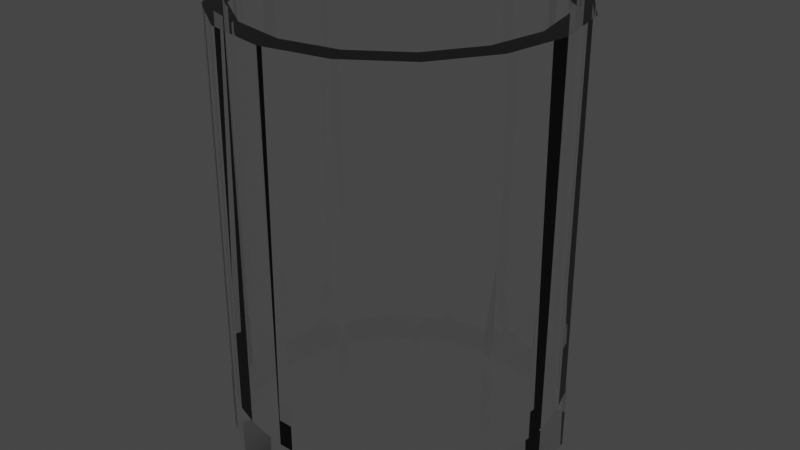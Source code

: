 # Source: DrinkingGlass.blend  (saved by Blender 2.93.20; exported with 4.5.12 LTS)
import bpy
from mathutils import Matrix  # noqa: F401  (used for matrix-valued properties, if any)

bpy.ops.wm.read_factory_settings(use_empty=True)
scene = bpy.context.scene
scene.name = 'Scene'

# ---- collections
col_drinkingglass = bpy.data.collections.new('DrinkingGlass'); scene.collection.children.link(col_drinkingglass)

# ---- materials (node trees are filled in below, after node groups)
mat_glassmat = bpy.data.materials.new('GlassMat')
mat_glassmat.use_transparent_shadow = False

# ---- material node trees
mat_glassmat.use_nodes = True; mat_glassmat.node_tree.nodes.clear()
_N = mat_glassmat.node_tree.nodes; _L = mat_glassmat.node_tree.links
n0 = _N.new('ShaderNodeOutputMaterial'); n0.name = 'Material Output'; n0.location = (300, 300)
n1 = _N.new('ShaderNodeBsdfGlass'); n1.name = 'Glass BSDF'; n1.location = (10, 300)
n1.distribution = 'BECKMANN'
n1.inputs[0].default_value = (1.0, 1.0, 1.0, 0.0)
n1.inputs[2].default_value = 1.45
_L.new(n1.outputs[0], n0.inputs[0])
n0.is_active_output = True

# ---- world
world_world = bpy.data.worlds.new('World'); scene.world = world_world
world_world.use_nodes = True; world_world.node_tree.nodes.clear()
_N = world_world.node_tree.nodes; _L = world_world.node_tree.links
n0 = _N.new('ShaderNodeOutputWorld'); n0.name = 'World Output'; n0.location = (300, 300)
n1 = _N.new('ShaderNodeBackground'); n1.name = 'Background'; n1.location = (10, 300)
n1.inputs[0].default_value = (0.05088, 0.05088, 0.05088, 1.0)
_L.new(n1.outputs[0], n0.inputs[0])
n0.is_active_output = True
world_world.color = (0.05088, 0.05088, 0.05088)
world_world.use_sun_shadow = False
world_world.sun_shadow_jitter_overblur = 0.0

# ---- meshes
me_drinkingglass = bpy.data.meshes.new('DrinkingGlass')
me_drinkingglass.from_pydata([(-0.8211, -0.8211, 0.0), (0.8211, -0.8211, 0.0), (-0.8211, 0.8211, 0.0), (0.8211, 0.8211, 0.0), (-1.161, 9.433e-08, 0.0), (-1.204e-07, -1.161, 0.0), (1.161, -1.018e-07, 0.0), (7.57e-08, 1.161, 0.0), (0.0, 0.0, 0.0), (-1.073, -0.4444, 0.0), (0.4444, -1.073, 0.0), (1.073, 0.4444, 0.0), (-0.4444, 1.073, 0.0), (-1.073, 0.4444, 0.0), (-0.4444, -1.073, 0.0), (1.073, -0.4444, 0.0), (0.4444, 1.073, 0.0), (2.638e-08, 0.6036, 0.0), (-2.638e-08, -0.6036, 0.0), (-0.6036, 2.638e-08, 0.0), (0.6036, -2.638e-08, 0.0), (0.5152, -0.5152, 0.0), (-0.5152, -0.5152, 0.0), (-0.5152, 0.5152, 0.0), (0.5152, 0.5152, 0.0), (-0.8211, -0.8211, 3.0), (0.8211, -0.8211, 3.0), (-0.8211, 0.8211, 3.0), (0.8211, 0.8211, 3.0), (-1.161, 9.433e-08, 3.0), (-1.204e-07, -1.161, 3.0), (1.161, -1.018e-07, 3.0), (7.57e-08, 1.161, 3.0), (-0.9303, 0.3854, 0.3255), (-1.073, -0.4444, 3.0), (0.4444, -1.073, 3.0), (1.073, 0.4444, 3.0), (-0.4444, 1.073, 3.0), (-1.073, 0.4444, 3.0), (-0.4444, -1.073, 3.0), (1.073, -0.4444, 3.0), (0.4444, 1.073, 3.0), (-0.712, 0.712, 0.3255), (-0.3854, 0.9303, 0.3255), (0.712, 0.712, 0.3255), (0.9303, 0.3854, 0.3255), (0.712, -0.712, 0.3255), (0.3854, -0.9303, 0.3255), (-0.712, -0.712, 0.3255), (-0.9303, -0.3854, 0.3255), (-0.9303, -0.3854, 3.0), (-0.712, -0.712, 3.0), (0.3854, -0.9303, 3.0), (0.712, -0.712, 3.0), (0.9303, 0.3854, 3.0), (0.712, 0.712, 3.0), (-0.3854, 0.9303, 3.0), (-0.712, 0.712, 3.0), (-0.9303, 0.3854, 3.0), (-1.007, 8.148e-08, 3.0), (-0.3854, -0.9303, 3.0), (-1.057e-07, -1.007, 3.0), (0.9303, -0.3854, 3.0), (1.007, -8.858e-08, 3.0), (0.3854, 0.9303, 3.0), (6.438e-08, 1.007, 3.0), (-1.007, 8.148e-08, 0.3255), (-0.3854, -0.9303, 0.3255), (-1.057e-07, -1.007, 0.3255), (0.9303, -0.3854, 0.3255), (1.007, -8.858e-08, 0.3255), (0.3854, 0.9303, 0.3255), (6.438e-08, 1.007, 0.3255), (2.161e-08, 0.5234, 0.3255), (-2.415e-08, -0.5234, 0.3255), (-1.266e-09, -3.166e-10, 0.3255), (-0.5234, 2.256e-08, 0.3255), (0.5234, -2.32e-08, 0.3255), (0.4468, -0.4468, 0.3255), (-0.4468, -0.4468, 0.3255), (-0.4468, 0.4468, 0.3255), (0.4468, 0.4468, 0.3255)], [], [(24, 16, 3, 11), (23, 12, 7, 17), (22, 19, 8, 18), (21, 20, 6, 15), (18, 8, 20, 21), (5, 18, 21, 10), (10, 21, 15, 1), (9, 4, 19, 22), (0, 9, 22, 14), (14, 22, 18, 5), (13, 2, 12, 23), (4, 13, 23, 19), (19, 23, 17, 8), (17, 7, 16, 24), (8, 17, 24, 20), (20, 24, 11, 6), (32, 37, 56, 65), (34, 25, 51, 50), (41, 32, 65, 64), (31, 36, 54, 63), (40, 31, 63, 62), (30, 35, 52, 61), (39, 30, 61, 60), (29, 34, 50, 59), (28, 41, 64, 55), (38, 29, 59, 58), (26, 40, 62, 53), (37, 27, 57, 56), (25, 39, 60, 51), (36, 28, 55, 54), (27, 38, 58, 57), (35, 26, 53, 52), (14, 5, 30, 39), (5, 10, 35, 30), (15, 6, 31, 40), (6, 11, 36, 31), (16, 7, 32, 41), (9, 0, 25, 34), (7, 12, 37, 32), (10, 1, 26, 35), (2, 13, 38, 27), (11, 3, 28, 36), (0, 14, 39, 25), (12, 2, 27, 37), (1, 15, 40, 26), (13, 4, 29, 38), (3, 16, 41, 28), (4, 9, 34, 29), (53, 62, 69, 46), (56, 57, 42, 43), (51, 60, 67, 48), (54, 55, 44, 45), (57, 58, 33, 42), (52, 53, 46, 47), (65, 56, 43, 72), (50, 51, 48, 49), (64, 65, 72, 71), (63, 54, 45, 70), (62, 63, 70, 69), (61, 52, 47, 68), (60, 61, 68, 67), (59, 50, 49, 66), (55, 64, 71, 44), (58, 59, 66, 33), (81, 45, 44, 71), (80, 73, 72, 43), (79, 74, 75, 76), (78, 69, 70, 77), (74, 78, 77, 75), (68, 47, 78, 74), (47, 46, 69, 78), (49, 79, 76, 66), (48, 67, 79, 49), (67, 68, 74, 79), (33, 80, 43, 42), (66, 76, 80, 33), (76, 75, 73, 80), (73, 81, 71, 72), (75, 77, 81, 73), (77, 70, 45, 81)])
_uv = me_drinkingglass.uv_layers.new(name='UVMap')
_uv.uv.foreach_set('vector', [0.75, 0.75, 0.75, 1.0, 1.0, 1.0, 1.0, 0.75, 0.25, 0.75, 0.25, 1.0, 0.5, 1.0, 0.5, 0.75, 0.25, 0.25, 0.25, 0.5, 0.5, 0.5, 0.5, 0.25, 0.75, 0.25, 0.75, 0.5, 1.0, 0.5, 1.0, 0.25, 0.5, 0.25, 0.5, 0.5, 0.75, 0.5, 0.75, 0.25, 0.5, 0.0, 0.5, 0.25, 0.75, 0.25, 0.75, 0.0, 0.75, 0.0, 0.75, 0.25, 1.0, 0.25, 1.0, 0.0, 0.0, 0.25, 0.0, 0.5, 0.25, 0.5, 0.25, 0.25, 0.0, 0.0, 0.0, 0.25, 0.25, 0.25, 0.25, 0.0, 0.25, 0.0, 0.25, 0.25, 0.5, 0.25, 0.5, 0.0, 0.0, 0.75, 0.0, 1.0, 0.25, 1.0, 0.25, 0.75, 0.0, 0.5, 0.0, 0.75, 0.25, 0.75, 0.25, 0.5, 0.25, 0.5, 0.25, 0.75, 0.5, 0.75, 0.5, 0.5, 0.5, 0.75, 0.5, 1.0, 0.75, 1.0, 0.75, 0.75, 0.5, 0.5, 0.5, 0.75, 0.75, 0.75, 0.75, 0.5, 0.75, 0.5, 0.75, 0.75, 1.0, 0.75, 1.0, 0.5, 0.5, 1.0, 0.25, 1.0, 0.25, 1.0, 0.5, 1.0, 0.0, 0.25, 0.0, 0.0, 0.0, 0.0, 0.0, 0.25, 0.75, 1.0, 0.5, 1.0, 0.5, 1.0, 0.75, 1.0, 1.0, 0.5, 1.0, 0.75, 1.0, 0.75, 1.0, 0.5, 1.0, 0.25, 1.0, 0.5, 1.0, 0.5, 1.0, 0.25, 0.5, 0.0, 0.75, 0.0, 0.75, 0.0, 0.5, 0.0, 0.25, 0.0, 0.5, 0.0, 0.5, 0.0, 0.25, 0.0, 0.0, 0.5, 0.0, 0.25, 0.0, 0.25, 0.0, 0.5, 1.0, 1.0, 0.75, 1.0, 0.75, 1.0, 1.0, 1.0, 0.0, 0.75, 0.0, 0.5, 0.0, 0.5, 0.0, 0.75, 1.0, 0.0, 1.0, 0.25, 1.0, 0.25, 1.0, 0.0, 0.25, 1.0, 0.0, 1.0, 0.0, 1.0, 0.25, 1.0, 0.0, 0.0, 0.25, 0.0, 0.25, 0.0, 0.0, 0.0, 1.0, 0.75, 1.0, 1.0, 1.0, 1.0, 1.0, 0.75, 0.0, 1.0, 0.0, 0.75, 0.0, 0.75, 0.0, 1.0, 0.75, 0.0, 1.0, 0.0, 1.0, 0.0, 0.75, 0.0, 0.25, 0.0, 0.5, 0.0, 0.5, 0.0, 0.25, 0.0, 0.5, 0.0, 0.75, 0.0, 0.75, 0.0, 0.5, 0.0, 1.0, 0.25, 1.0, 0.5, 1.0, 0.5, 1.0, 0.25, 1.0, 0.5, 1.0, 0.75, 1.0, 0.75, 1.0, 0.5, 0.75, 1.0, 0.5, 1.0, 0.5, 1.0, 0.75, 1.0, 0.0, 0.25, 0.0, 0.0, 0.0, 0.0, 0.0, 0.25, 0.5, 1.0, 0.25, 1.0, 0.25, 1.0, 0.5, 1.0, 0.75, 0.0, 1.0, 0.0, 1.0, 0.0, 0.75, 0.0, 0.0, 1.0, 0.0, 0.75, 0.0, 0.75, 0.0, 1.0, 1.0, 0.75, 1.0, 1.0, 1.0, 1.0, 1.0, 0.75, 0.0, 0.0, 0.25, 0.0, 0.25, 0.0, 0.0, 0.0, 0.25, 1.0, 0.0, 1.0, 0.0, 1.0, 0.25, 1.0, 1.0, 0.0, 1.0, 0.25, 1.0, 0.25, 1.0, 0.0, 0.0, 0.75, 0.0, 0.5, 0.0, 0.5, 0.0, 0.75, 1.0, 1.0, 0.75, 1.0, 0.75, 1.0, 1.0, 1.0, 0.0, 0.5, 0.0, 0.25, 0.0, 0.25, 0.0, 0.5, 1.0, 0.0, 1.0, 0.25, 1.0, 0.25, 1.0, 0.0, 0.25, 1.0, 0.0, 1.0, 0.0, 1.0, 0.25, 1.0, 0.0, 0.0, 0.25, 0.0, 0.25, 0.0, 0.0, 0.0, 1.0, 0.75, 1.0, 1.0, 1.0, 1.0, 1.0, 0.75, 0.0, 1.0, 0.0, 0.75, 0.0, 0.75, 0.0, 1.0, 0.75, 0.0, 1.0, 0.0, 1.0, 0.0, 0.75, 0.0, 0.5, 1.0, 0.25, 1.0, 0.25, 1.0, 0.5, 1.0, 0.0, 0.25, 0.0, 0.0, 0.0, 0.0, 0.0, 0.25, 0.75, 1.0, 0.5, 1.0, 0.5, 1.0, 0.75, 1.0, 1.0, 0.5, 1.0, 0.75, 1.0, 0.75, 1.0, 0.5, 1.0, 0.25, 1.0, 0.5, 1.0, 0.5, 1.0, 0.25, 0.5, 0.0, 0.75, 0.0, 0.75, 0.0, 0.5, 0.0, 0.25, 0.0, 0.5, 0.0, 0.5, 0.0, 0.25, 0.0, 0.0, 0.5, 0.0, 0.25, 0.0, 0.25, 0.0, 0.5, 1.0, 1.0, 0.75, 1.0, 0.75, 1.0, 1.0, 1.0, 0.0, 0.75, 0.0, 0.5, 0.0, 0.5, 0.0, 0.75, 0.75, 0.75, 1.0, 0.75, 1.0, 1.0, 0.75, 1.0, 0.25, 0.75, 0.5, 0.75, 0.5, 1.0, 0.25, 1.0, 0.25, 0.25, 0.5, 0.25, 0.5, 0.5, 0.25, 0.5, 0.75, 0.25, 1.0, 0.25, 1.0, 0.5, 0.75, 0.5, 0.5, 0.25, 0.75, 0.25, 0.75, 0.5, 0.5, 0.5, 0.5, 0.0, 0.75, 0.0, 0.75, 0.25, 0.5, 0.25, 0.75, 0.0, 1.0, 0.0, 1.0, 0.25, 0.75, 0.25, 0.0, 0.25, 0.25, 0.25, 0.25, 0.5, 0.0, 0.5, 0.0, 0.0, 0.25, 0.0, 0.25, 0.25, 0.0, 0.25, 0.25, 0.0, 0.5, 0.0, 0.5, 0.25, 0.25, 0.25, 0.0, 0.75, 0.25, 0.75, 0.25, 1.0, 0.0, 1.0, 0.0, 0.5, 0.25, 0.5, 0.25, 0.75, 0.0, 0.75, 0.25, 0.5, 0.5, 0.5, 0.5, 0.75, 0.25, 0.75, 0.5, 0.75, 0.75, 0.75, 0.75, 1.0, 0.5, 1.0, 0.5, 0.5, 0.75, 0.5, 0.75, 0.75, 0.5, 0.75, 0.75, 0.5, 1.0, 0.5, 1.0, 0.75, 0.75, 0.75])
me_drinkingglass.materials.append(mat_glassmat)
me_drinkingglass.use_remesh_fix_poles = True
me_drinkingglass.use_remesh_preserve_attributes = False
me_drinkingglass.update()

# ---- objects
ob_drinkingglass = bpy.data.objects.new('DrinkingGlass', me_drinkingglass)

# ---- transforms, parenting, visibility, modifiers, constraints
ob_drinkingglass.location = (0.0, 0.0, 0.0)

# ---- collection membership
col_drinkingglass.objects.link(ob_drinkingglass)

# ---- scene / render settings (as saved in the file)
scene.frame_start = 1; scene.frame_end = 250; scene.frame_set(1)
scene.render.engine = 'BLENDER_EEVEE_NEXT'
scene.cycles.use_denoising = False
scene.cycles.samples = 128
scene.cycles.sampling_pattern = 'TABULATED_SOBOL'
scene.cycles.use_adaptive_sampling = False
scene.cycles.use_light_tree = False
scene.view_settings.view_transform = 'Filmic'
bpy.context.view_layer.update()

# ---- added for rendering (the .blend has no active camera and no usable light): camera, sun
cam_auto = bpy.data.cameras.new('AutoCamera')
cam_auto.lens = 50.0
cam_auto.sensor_width = 36.0
cam_auto.clip_end = 1000.0
ob_auto_camera = bpy.data.objects.new('AutoCamera', cam_auto)
scene.collection.objects.link(ob_auto_camera)
ob_auto_camera.location = (4.11558, -4.93869, 4.79246)
ob_auto_camera.rotation_euler = (1.09748, -7.21219e-08, 0.694738)
scene.camera = ob_auto_camera
light_auto_sun = bpy.data.lights.new('AutoSun', 'SUN')
light_auto_sun.energy = 3.0
light_auto_sun.angle = 0.0523599
ob_auto_sun = bpy.data.objects.new('AutoSun', light_auto_sun)
scene.collection.objects.link(ob_auto_sun)
ob_auto_sun.rotation_euler = (0.872665, 0.174533, 0.523599)
bpy.context.view_layer.update()
